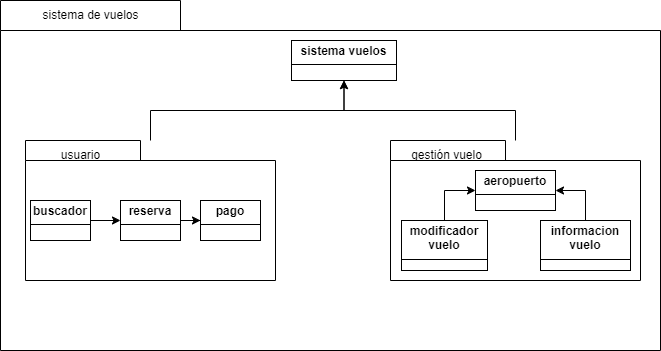

The diagram above was exported from draw.io. Its source (the exported page's mxGraphModel, read from the mxfile embedded in the PNG):
<mxGraphModel dx="1050" dy="530" grid="1" gridSize="10" guides="1" tooltips="1" connect="1" arrows="1" fold="1" page="1" pageScale="1" pageWidth="827" pageHeight="1169" math="0" shadow="0">
  <root>
    <mxCell id="0" />
    <mxCell id="1" parent="0" />
    <mxCell id="rH-W713Z9NxYVYs2pMGl-1" value="" style="shape=folder;fontStyle=1;spacingTop=10;tabWidth=180;tabHeight=30;tabPosition=left;html=1;whiteSpace=wrap;" vertex="1" parent="1">
      <mxGeometry x="70" y="50" width="660" height="350" as="geometry" />
    </mxCell>
    <mxCell id="rH-W713Z9NxYVYs2pMGl-3" value="sistema de vuelos" style="text;html=1;align=center;verticalAlign=middle;resizable=0;points=[];autosize=1;strokeColor=none;fillColor=none;" vertex="1" parent="1">
      <mxGeometry x="100" y="50" width="120" height="30" as="geometry" />
    </mxCell>
    <mxCell id="rH-W713Z9NxYVYs2pMGl-21" style="edgeStyle=orthogonalEdgeStyle;rounded=0;orthogonalLoop=1;jettySize=auto;html=1;entryX=0.5;entryY=1;entryDx=0;entryDy=0;" edge="1" parent="1" source="rH-W713Z9NxYVYs2pMGl-4" target="rH-W713Z9NxYVYs2pMGl-19">
      <mxGeometry relative="1" as="geometry">
        <Array as="points">
          <mxPoint x="220" y="160" />
          <mxPoint x="414" y="160" />
        </Array>
      </mxGeometry>
    </mxCell>
    <mxCell id="rH-W713Z9NxYVYs2pMGl-4" value="" style="shape=folder;fontStyle=1;spacingTop=10;tabWidth=115;tabHeight=20;tabPosition=left;html=1;whiteSpace=wrap;" vertex="1" parent="1">
      <mxGeometry x="95" y="190" width="250" height="140" as="geometry" />
    </mxCell>
    <mxCell id="rH-W713Z9NxYVYs2pMGl-8" style="edgeStyle=orthogonalEdgeStyle;rounded=0;orthogonalLoop=1;jettySize=auto;html=1;" edge="1" parent="1" source="rH-W713Z9NxYVYs2pMGl-5" target="rH-W713Z9NxYVYs2pMGl-6">
      <mxGeometry relative="1" as="geometry" />
    </mxCell>
    <mxCell id="rH-W713Z9NxYVYs2pMGl-5" value="&lt;p style=&quot;margin:0px;margin-top:4px;text-align:center;&quot;&gt;&lt;b&gt;buscador&lt;/b&gt;&lt;/p&gt;&lt;hr size=&quot;1&quot; style=&quot;border-style:solid;&quot;&gt;&lt;p style=&quot;margin:0px;margin-left:4px;&quot;&gt;&lt;br&gt;&lt;/p&gt;" style="verticalAlign=top;align=left;overflow=fill;html=1;whiteSpace=wrap;" vertex="1" parent="1">
      <mxGeometry x="100" y="250" width="60" height="40" as="geometry" />
    </mxCell>
    <mxCell id="rH-W713Z9NxYVYs2pMGl-10" value="" style="edgeStyle=orthogonalEdgeStyle;rounded=0;orthogonalLoop=1;jettySize=auto;html=1;" edge="1" parent="1" source="rH-W713Z9NxYVYs2pMGl-6" target="rH-W713Z9NxYVYs2pMGl-7">
      <mxGeometry relative="1" as="geometry" />
    </mxCell>
    <mxCell id="rH-W713Z9NxYVYs2pMGl-6" value="&lt;p style=&quot;margin:0px;margin-top:4px;text-align:center;&quot;&gt;&lt;b&gt;reserva&lt;/b&gt;&lt;/p&gt;&lt;hr size=&quot;1&quot; style=&quot;border-style:solid;&quot;&gt;&lt;p style=&quot;margin:0px;margin-left:4px;&quot;&gt;&lt;br&gt;&lt;/p&gt;" style="verticalAlign=top;align=left;overflow=fill;html=1;whiteSpace=wrap;" vertex="1" parent="1">
      <mxGeometry x="190" y="250" width="60" height="40" as="geometry" />
    </mxCell>
    <mxCell id="rH-W713Z9NxYVYs2pMGl-7" value="&lt;p style=&quot;margin:0px;margin-top:4px;text-align:center;&quot;&gt;&lt;b&gt;pago&lt;/b&gt;&lt;/p&gt;&lt;hr size=&quot;1&quot; style=&quot;border-style:solid;&quot;&gt;&lt;p style=&quot;margin:0px;margin-left:4px;&quot;&gt;&lt;br&gt;&lt;/p&gt;" style="verticalAlign=top;align=left;overflow=fill;html=1;whiteSpace=wrap;" vertex="1" parent="1">
      <mxGeometry x="270" y="250" width="60" height="40" as="geometry" />
    </mxCell>
    <mxCell id="rH-W713Z9NxYVYs2pMGl-11" value="usuario" style="text;html=1;align=center;verticalAlign=middle;resizable=0;points=[];autosize=1;strokeColor=none;fillColor=none;" vertex="1" parent="1">
      <mxGeometry x="120" y="190" width="60" height="30" as="geometry" />
    </mxCell>
    <mxCell id="rH-W713Z9NxYVYs2pMGl-20" style="edgeStyle=orthogonalEdgeStyle;rounded=0;orthogonalLoop=1;jettySize=auto;html=1;" edge="1" parent="1" source="rH-W713Z9NxYVYs2pMGl-12" target="rH-W713Z9NxYVYs2pMGl-19">
      <mxGeometry relative="1" as="geometry" />
    </mxCell>
    <mxCell id="rH-W713Z9NxYVYs2pMGl-12" value="" style="shape=folder;fontStyle=1;spacingTop=10;tabWidth=115;tabHeight=20;tabPosition=left;html=1;whiteSpace=wrap;" vertex="1" parent="1">
      <mxGeometry x="460" y="190" width="250" height="140" as="geometry" />
    </mxCell>
    <mxCell id="rH-W713Z9NxYVYs2pMGl-18" style="edgeStyle=orthogonalEdgeStyle;rounded=0;orthogonalLoop=1;jettySize=auto;html=1;entryX=0;entryY=0.5;entryDx=0;entryDy=0;" edge="1" parent="1" source="rH-W713Z9NxYVYs2pMGl-14" target="rH-W713Z9NxYVYs2pMGl-16">
      <mxGeometry relative="1" as="geometry" />
    </mxCell>
    <mxCell id="rH-W713Z9NxYVYs2pMGl-14" value="&lt;p style=&quot;margin:0px;margin-top:4px;text-align:center;&quot;&gt;&lt;b&gt;modificador vuelo&lt;/b&gt;&lt;/p&gt;&lt;hr size=&quot;1&quot; style=&quot;border-style:solid;&quot;&gt;&lt;p style=&quot;margin:0px;margin-left:4px;&quot;&gt;&lt;br&gt;&lt;/p&gt;" style="verticalAlign=top;align=left;overflow=fill;html=1;whiteSpace=wrap;" vertex="1" parent="1">
      <mxGeometry x="471" y="270" width="86" height="50" as="geometry" />
    </mxCell>
    <mxCell id="rH-W713Z9NxYVYs2pMGl-17" style="edgeStyle=orthogonalEdgeStyle;rounded=0;orthogonalLoop=1;jettySize=auto;html=1;entryX=1;entryY=0.5;entryDx=0;entryDy=0;" edge="1" parent="1" source="rH-W713Z9NxYVYs2pMGl-15" target="rH-W713Z9NxYVYs2pMGl-16">
      <mxGeometry relative="1" as="geometry" />
    </mxCell>
    <mxCell id="rH-W713Z9NxYVYs2pMGl-15" value="&lt;p style=&quot;margin:0px;margin-top:4px;text-align:center;&quot;&gt;&lt;b&gt;informacion vuelo&lt;/b&gt;&lt;/p&gt;&lt;hr size=&quot;1&quot; style=&quot;border-style:solid;&quot;&gt;&lt;p style=&quot;margin:0px;margin-left:4px;&quot;&gt;&lt;br&gt;&lt;/p&gt;" style="verticalAlign=top;align=left;overflow=fill;html=1;whiteSpace=wrap;" vertex="1" parent="1">
      <mxGeometry x="610" y="270" width="90" height="50" as="geometry" />
    </mxCell>
    <mxCell id="rH-W713Z9NxYVYs2pMGl-16" value="&lt;p style=&quot;margin:0px;margin-top:4px;text-align:center;&quot;&gt;&lt;b&gt;aeropuerto&lt;/b&gt;&lt;/p&gt;&lt;hr size=&quot;1&quot; style=&quot;border-style:solid;&quot;&gt;&lt;p style=&quot;margin:0px;margin-left:4px;&quot;&gt;&lt;br&gt;&lt;/p&gt;" style="verticalAlign=top;align=left;overflow=fill;html=1;whiteSpace=wrap;" vertex="1" parent="1">
      <mxGeometry x="545" y="220" width="80" height="40" as="geometry" />
    </mxCell>
    <mxCell id="rH-W713Z9NxYVYs2pMGl-19" value="&lt;p style=&quot;margin:0px;margin-top:4px;text-align:center;&quot;&gt;&lt;b&gt;sistema vuelos&lt;/b&gt;&lt;/p&gt;&lt;hr size=&quot;1&quot; style=&quot;border-style:solid;&quot;&gt;&lt;p style=&quot;margin:0px;margin-left:4px;&quot;&gt;&lt;br&gt;&lt;/p&gt;" style="verticalAlign=top;align=left;overflow=fill;html=1;whiteSpace=wrap;" vertex="1" parent="1">
      <mxGeometry x="361" y="90" width="105" height="40" as="geometry" />
    </mxCell>
    <mxCell id="rH-W713Z9NxYVYs2pMGl-22" value="gestión vuelo" style="text;html=1;align=center;verticalAlign=middle;resizable=0;points=[];autosize=1;strokeColor=none;fillColor=none;" vertex="1" parent="1">
      <mxGeometry x="471" y="190" width="90" height="30" as="geometry" />
    </mxCell>
  </root>
</mxGraphModel>